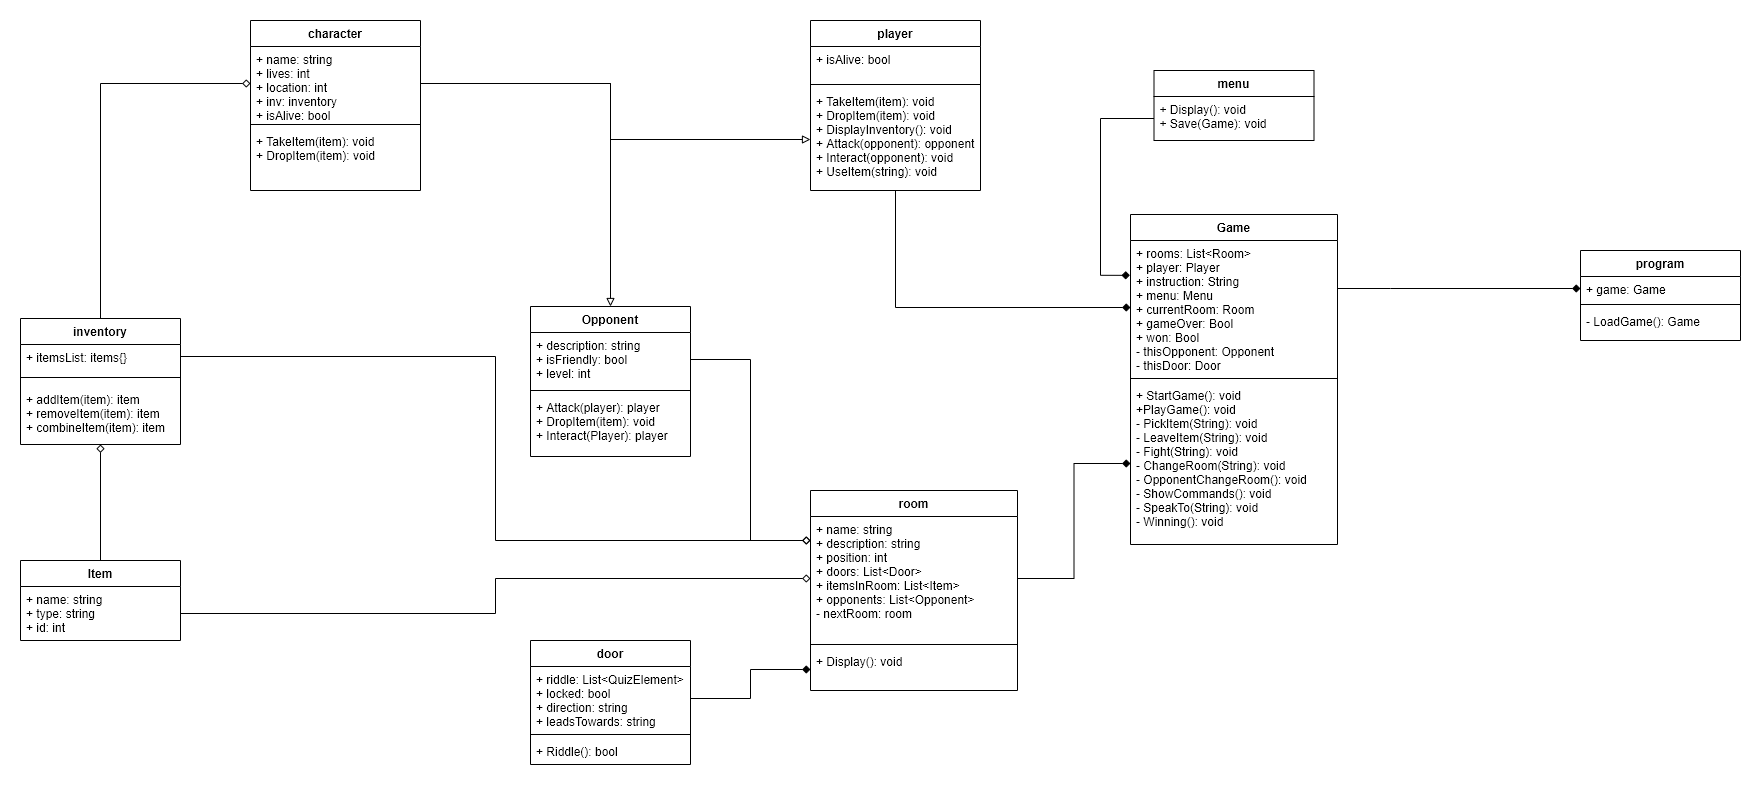

The diagram above was exported from draw.io. Its source (the exported page's mxGraphModel, read from the mxfile embedded in the PNG):
<mxGraphModel dx="2207" dy="1458" grid="1" gridSize="10" guides="1" tooltips="1" connect="1" arrows="1" fold="1" page="1" pageScale="1" pageWidth="1169" pageHeight="827" math="0" shadow="0">
  <root>
    <mxCell id="nQv-gX6mVn2VLJbECf6E-0" />
    <mxCell id="nQv-gX6mVn2VLJbECf6E-1" parent="nQv-gX6mVn2VLJbECf6E-0" />
    <mxCell id="nQv-gX6mVn2VLJbECf6E-2" value="Item" style="swimlane;fontStyle=1;align=center;verticalAlign=top;childLayout=stackLayout;horizontal=1;startSize=26;horizontalStack=0;resizeParent=1;resizeParentMax=0;resizeLast=0;collapsible=1;marginBottom=0;gradientColor=#ffffff;" parent="nQv-gX6mVn2VLJbECf6E-1" vertex="1">
      <mxGeometry x="-50" y="330" width="160" height="80" as="geometry" />
    </mxCell>
    <mxCell id="nQv-gX6mVn2VLJbECf6E-3" value="+ name: string&#10;+ type: string&#10;+ id: int" style="text;strokeColor=none;fillColor=none;align=left;verticalAlign=top;spacingLeft=4;spacingRight=4;overflow=hidden;rotatable=0;points=[[0,0.5],[1,0.5]];portConstraint=eastwest;" parent="nQv-gX6mVn2VLJbECf6E-2" vertex="1">
      <mxGeometry y="26" width="160" height="54" as="geometry" />
    </mxCell>
    <mxCell id="nQv-gX6mVn2VLJbECf6E-6" value="Opponent" style="swimlane;fontStyle=1;align=center;verticalAlign=top;childLayout=stackLayout;horizontal=1;startSize=26;horizontalStack=0;resizeParent=1;resizeParentMax=0;resizeLast=0;collapsible=1;marginBottom=0;gradientColor=#ffffff;" parent="nQv-gX6mVn2VLJbECf6E-1" vertex="1">
      <mxGeometry x="460" y="76" width="160" height="150" as="geometry" />
    </mxCell>
    <mxCell id="nQv-gX6mVn2VLJbECf6E-7" value="+ description: string&#10;+ isFriendly: bool&#10;+ level: int&#10;" style="text;strokeColor=none;fillColor=none;align=left;verticalAlign=top;spacingLeft=4;spacingRight=4;overflow=hidden;rotatable=0;points=[[0,0.5],[1,0.5]];portConstraint=eastwest;" parent="nQv-gX6mVn2VLJbECf6E-6" vertex="1">
      <mxGeometry y="26" width="160" height="54" as="geometry" />
    </mxCell>
    <mxCell id="nQv-gX6mVn2VLJbECf6E-8" value="" style="line;strokeWidth=1;fillColor=none;align=left;verticalAlign=middle;spacingTop=-1;spacingLeft=3;spacingRight=3;rotatable=0;labelPosition=right;points=[];portConstraint=eastwest;" parent="nQv-gX6mVn2VLJbECf6E-6" vertex="1">
      <mxGeometry y="80" width="160" height="8" as="geometry" />
    </mxCell>
    <mxCell id="nQv-gX6mVn2VLJbECf6E-9" value="+ Attack(player): player&#10;+ DropItem(item): void&#10;+ Interact(Player): player&#10;" style="text;strokeColor=none;fillColor=none;align=left;verticalAlign=top;spacingLeft=4;spacingRight=4;overflow=hidden;rotatable=0;points=[[0,0.5],[1,0.5]];portConstraint=eastwest;" parent="nQv-gX6mVn2VLJbECf6E-6" vertex="1">
      <mxGeometry y="88" width="160" height="62" as="geometry" />
    </mxCell>
    <mxCell id="OoMdEZ_1PmlsHMm-9fuj-20" style="edgeStyle=orthogonalEdgeStyle;rounded=0;orthogonalLoop=1;jettySize=auto;html=1;startArrow=none;startFill=0;endArrow=diamond;endFill=0;" parent="nQv-gX6mVn2VLJbECf6E-1" source="nQv-gX6mVn2VLJbECf6E-10" target="nv6QmyrR6VHBPSsjF_e--1" edge="1">
      <mxGeometry relative="1" as="geometry" />
    </mxCell>
    <mxCell id="OoMdEZ_1PmlsHMm-9fuj-22" style="edgeStyle=orthogonalEdgeStyle;rounded=0;orthogonalLoop=1;jettySize=auto;html=1;entryX=0.5;entryY=0;entryDx=0;entryDy=0;startArrow=diamond;startFill=0;endArrow=none;endFill=0;" parent="nQv-gX6mVn2VLJbECf6E-1" source="nQv-gX6mVn2VLJbECf6E-10" target="nQv-gX6mVn2VLJbECf6E-2" edge="1">
      <mxGeometry relative="1" as="geometry" />
    </mxCell>
    <mxCell id="nQv-gX6mVn2VLJbECf6E-10" value="inventory" style="swimlane;fontStyle=1;align=center;verticalAlign=top;childLayout=stackLayout;horizontal=1;startSize=26;horizontalStack=0;resizeParent=1;resizeParentMax=0;resizeLast=0;collapsible=1;marginBottom=0;gradientColor=#ffffff;" parent="nQv-gX6mVn2VLJbECf6E-1" vertex="1">
      <mxGeometry x="-50" y="88" width="160" height="126" as="geometry" />
    </mxCell>
    <mxCell id="nQv-gX6mVn2VLJbECf6E-11" value="+ itemsList: items{}" style="text;strokeColor=none;fillColor=none;align=left;verticalAlign=top;spacingLeft=4;spacingRight=4;overflow=hidden;rotatable=0;points=[[0,0.5],[1,0.5]];portConstraint=eastwest;" parent="nQv-gX6mVn2VLJbECf6E-10" vertex="1">
      <mxGeometry y="26" width="160" height="24" as="geometry" />
    </mxCell>
    <mxCell id="nQv-gX6mVn2VLJbECf6E-12" value="" style="line;strokeWidth=1;fillColor=none;align=left;verticalAlign=middle;spacingTop=-1;spacingLeft=3;spacingRight=3;rotatable=0;labelPosition=right;points=[];portConstraint=eastwest;" parent="nQv-gX6mVn2VLJbECf6E-10" vertex="1">
      <mxGeometry y="50" width="160" height="18" as="geometry" />
    </mxCell>
    <mxCell id="nQv-gX6mVn2VLJbECf6E-13" value="+ addItem(item): item&#10;+ removeItem(item): item&#10;+ combineItem(item): item" style="text;strokeColor=none;fillColor=none;align=left;verticalAlign=top;spacingLeft=4;spacingRight=4;overflow=hidden;rotatable=0;points=[[0,0.5],[1,0.5]];portConstraint=eastwest;" parent="nQv-gX6mVn2VLJbECf6E-10" vertex="1">
      <mxGeometry y="68" width="160" height="58" as="geometry" />
    </mxCell>
    <mxCell id="nQv-gX6mVn2VLJbECf6E-14" value="room" style="swimlane;fontStyle=1;align=center;verticalAlign=top;childLayout=stackLayout;horizontal=1;startSize=26;horizontalStack=0;resizeParent=1;resizeParentMax=0;resizeLast=0;collapsible=1;marginBottom=0;gradientColor=#ffffff;" parent="nQv-gX6mVn2VLJbECf6E-1" vertex="1">
      <mxGeometry x="740" y="260" width="207" height="200" as="geometry" />
    </mxCell>
    <mxCell id="nQv-gX6mVn2VLJbECf6E-15" value="+ name: string&#10;+ description: string&#10;+ position: int&#10;+ doors: List&lt;Door&gt;&#10;+ itemsInRoom: List&lt;Item&gt;&#10;+ opponents: List&lt;Opponent&gt;&#10;- nextRoom: room" style="text;strokeColor=none;fillColor=none;align=left;verticalAlign=top;spacingLeft=4;spacingRight=4;overflow=hidden;rotatable=0;points=[[0,0.5],[1,0.5]];portConstraint=eastwest;" parent="nQv-gX6mVn2VLJbECf6E-14" vertex="1">
      <mxGeometry y="26" width="207" height="124" as="geometry" />
    </mxCell>
    <mxCell id="nQv-gX6mVn2VLJbECf6E-16" value="" style="line;strokeWidth=1;fillColor=none;align=left;verticalAlign=middle;spacingTop=-1;spacingLeft=3;spacingRight=3;rotatable=0;labelPosition=right;points=[];portConstraint=eastwest;" parent="nQv-gX6mVn2VLJbECf6E-14" vertex="1">
      <mxGeometry y="150" width="207" height="8" as="geometry" />
    </mxCell>
    <mxCell id="nQv-gX6mVn2VLJbECf6E-17" value="+ Display(): void" style="text;strokeColor=none;fillColor=none;align=left;verticalAlign=top;spacingLeft=4;spacingRight=4;overflow=hidden;rotatable=0;points=[[0,0.5],[1,0.5]];portConstraint=eastwest;" parent="nQv-gX6mVn2VLJbECf6E-14" vertex="1">
      <mxGeometry y="158" width="207" height="42" as="geometry" />
    </mxCell>
    <mxCell id="nQv-gX6mVn2VLJbECf6E-18" value="program" style="swimlane;fontStyle=1;align=center;verticalAlign=top;childLayout=stackLayout;horizontal=1;startSize=26;horizontalStack=0;resizeParent=1;resizeParentMax=0;resizeLast=0;collapsible=1;marginBottom=0;gradientColor=#ffffff;" parent="nQv-gX6mVn2VLJbECf6E-1" vertex="1">
      <mxGeometry x="1510" y="20" width="160" height="90" as="geometry" />
    </mxCell>
    <mxCell id="nQv-gX6mVn2VLJbECf6E-19" value="+ game: Game" style="text;strokeColor=none;fillColor=none;align=left;verticalAlign=top;spacingLeft=4;spacingRight=4;overflow=hidden;rotatable=0;points=[[0,0.5],[1,0.5]];portConstraint=eastwest;" parent="nQv-gX6mVn2VLJbECf6E-18" vertex="1">
      <mxGeometry y="26" width="160" height="24" as="geometry" />
    </mxCell>
    <mxCell id="nQv-gX6mVn2VLJbECf6E-20" value="" style="line;strokeWidth=1;fillColor=none;align=left;verticalAlign=middle;spacingTop=-1;spacingLeft=3;spacingRight=3;rotatable=0;labelPosition=right;points=[];portConstraint=eastwest;" parent="nQv-gX6mVn2VLJbECf6E-18" vertex="1">
      <mxGeometry y="50" width="160" height="8" as="geometry" />
    </mxCell>
    <mxCell id="nQv-gX6mVn2VLJbECf6E-21" value="- LoadGame(): Game&#10;" style="text;strokeColor=none;fillColor=none;align=left;verticalAlign=top;spacingLeft=4;spacingRight=4;overflow=hidden;rotatable=0;points=[[0,0.5],[1,0.5]];portConstraint=eastwest;" parent="nQv-gX6mVn2VLJbECf6E-18" vertex="1">
      <mxGeometry y="58" width="160" height="32" as="geometry" />
    </mxCell>
    <mxCell id="OoMdEZ_1PmlsHMm-9fuj-14" style="edgeStyle=orthogonalEdgeStyle;rounded=0;orthogonalLoop=1;jettySize=auto;html=1;endArrow=diamond;endFill=1;" parent="nQv-gX6mVn2VLJbECf6E-1" source="nQv-gX6mVn2VLJbECf6E-22" target="OoMdEZ_1PmlsHMm-9fuj-7" edge="1">
      <mxGeometry relative="1" as="geometry" />
    </mxCell>
    <mxCell id="nQv-gX6mVn2VLJbECf6E-22" value="player" style="swimlane;fontStyle=1;align=center;verticalAlign=top;childLayout=stackLayout;horizontal=1;startSize=26;horizontalStack=0;resizeParent=1;resizeParentMax=0;resizeLast=0;collapsible=1;marginBottom=0;gradientColor=#ffffff;" parent="nQv-gX6mVn2VLJbECf6E-1" vertex="1">
      <mxGeometry x="740" y="-210" width="170" height="170" as="geometry" />
    </mxCell>
    <mxCell id="nQv-gX6mVn2VLJbECf6E-23" value="+ isAlive: bool" style="text;strokeColor=none;fillColor=none;align=left;verticalAlign=top;spacingLeft=4;spacingRight=4;overflow=hidden;rotatable=0;points=[[0,0.5],[1,0.5]];portConstraint=eastwest;" parent="nQv-gX6mVn2VLJbECf6E-22" vertex="1">
      <mxGeometry y="26" width="170" height="34" as="geometry" />
    </mxCell>
    <mxCell id="nQv-gX6mVn2VLJbECf6E-24" value="" style="line;strokeWidth=1;fillColor=none;align=left;verticalAlign=middle;spacingTop=-1;spacingLeft=3;spacingRight=3;rotatable=0;labelPosition=right;points=[];portConstraint=eastwest;" parent="nQv-gX6mVn2VLJbECf6E-22" vertex="1">
      <mxGeometry y="60" width="170" height="8" as="geometry" />
    </mxCell>
    <mxCell id="nQv-gX6mVn2VLJbECf6E-25" value="+ TakeItem(item): void&#10;+ DropItem(item): void&#10;+ DisplayInventory(): void&#10;+ Attack(opponent): opponent&#10;+ Interact(opponent): void&#10;+ UseItem(string): void&#10;" style="text;strokeColor=none;fillColor=none;align=left;verticalAlign=top;spacingLeft=4;spacingRight=4;overflow=hidden;rotatable=0;points=[[0,0.5],[1,0.5]];portConstraint=eastwest;" parent="nQv-gX6mVn2VLJbECf6E-22" vertex="1">
      <mxGeometry y="68" width="170" height="102" as="geometry" />
    </mxCell>
    <mxCell id="6HXccMqpp0kAuzREQt5l-0" value="menu" style="swimlane;fontStyle=1;align=center;verticalAlign=top;childLayout=stackLayout;horizontal=1;startSize=26;horizontalStack=0;resizeParent=1;resizeParentMax=0;resizeLast=0;collapsible=1;marginBottom=0;gradientColor=#ffffff;" parent="nQv-gX6mVn2VLJbECf6E-1" vertex="1">
      <mxGeometry x="1083.5" y="-160" width="160" height="70" as="geometry" />
    </mxCell>
    <mxCell id="6HXccMqpp0kAuzREQt5l-3" value="+ Display(): void&#10;+ Save(Game): void&#10;" style="text;strokeColor=none;fillColor=none;align=left;verticalAlign=top;spacingLeft=4;spacingRight=4;overflow=hidden;rotatable=0;points=[[0,0.5],[1,0.5]];portConstraint=eastwest;" parent="6HXccMqpp0kAuzREQt5l-0" vertex="1">
      <mxGeometry y="26" width="160" height="44" as="geometry" />
    </mxCell>
    <mxCell id="nv6QmyrR6VHBPSsjF_e--0" value="character" style="swimlane;fontStyle=1;align=center;verticalAlign=top;childLayout=stackLayout;horizontal=1;startSize=26;horizontalStack=0;resizeParent=1;resizeParentMax=0;resizeLast=0;collapsible=1;marginBottom=0;gradientColor=#ffffff;" parent="nQv-gX6mVn2VLJbECf6E-1" vertex="1">
      <mxGeometry x="180" y="-210" width="170" height="170" as="geometry" />
    </mxCell>
    <mxCell id="nv6QmyrR6VHBPSsjF_e--1" value="+ name: string&#10;+ lives: int&#10;+ location: int&#10;+ inv: inventory&#10;+ isAlive: bool" style="text;strokeColor=none;fillColor=none;align=left;verticalAlign=top;spacingLeft=4;spacingRight=4;overflow=hidden;rotatable=0;points=[[0,0.5],[1,0.5]];portConstraint=eastwest;" parent="nv6QmyrR6VHBPSsjF_e--0" vertex="1">
      <mxGeometry y="26" width="170" height="74" as="geometry" />
    </mxCell>
    <mxCell id="nv6QmyrR6VHBPSsjF_e--2" value="" style="line;strokeWidth=1;fillColor=none;align=left;verticalAlign=middle;spacingTop=-1;spacingLeft=3;spacingRight=3;rotatable=0;labelPosition=right;points=[];portConstraint=eastwest;" parent="nv6QmyrR6VHBPSsjF_e--0" vertex="1">
      <mxGeometry y="100" width="170" height="8" as="geometry" />
    </mxCell>
    <mxCell id="nv6QmyrR6VHBPSsjF_e--3" value="+ TakeItem(item): void&#10;+ DropItem(item): void" style="text;strokeColor=none;fillColor=none;align=left;verticalAlign=top;spacingLeft=4;spacingRight=4;overflow=hidden;rotatable=0;points=[[0,0.5],[1,0.5]];portConstraint=eastwest;" parent="nv6QmyrR6VHBPSsjF_e--0" vertex="1">
      <mxGeometry y="108" width="170" height="62" as="geometry" />
    </mxCell>
    <mxCell id="nv6QmyrR6VHBPSsjF_e--28" style="edgeStyle=orthogonalEdgeStyle;rounded=0;orthogonalLoop=1;jettySize=auto;html=1;entryX=0;entryY=0.25;entryDx=0;entryDy=0;startArrow=none;startFill=0;endArrow=diamond;endFill=0;" parent="nQv-gX6mVn2VLJbECf6E-1" source="nQv-gX6mVn2VLJbECf6E-7" target="nQv-gX6mVn2VLJbECf6E-14" edge="1">
      <mxGeometry relative="1" as="geometry" />
    </mxCell>
    <mxCell id="1Ha2PSlMU_i1gdC2JMqG-0" value="door" style="swimlane;fontStyle=1;align=center;verticalAlign=top;childLayout=stackLayout;horizontal=1;startSize=26;horizontalStack=0;resizeParent=1;resizeParentMax=0;resizeLast=0;collapsible=1;marginBottom=0;gradientColor=#ffffff;" parent="nQv-gX6mVn2VLJbECf6E-1" vertex="1">
      <mxGeometry x="460" y="410" width="160" height="124" as="geometry" />
    </mxCell>
    <mxCell id="1Ha2PSlMU_i1gdC2JMqG-1" value="+ riddle: List&lt;QuizElement&gt;&#10;+ locked: bool&#10;+ direction: string&#10;+ leadsTowards: string" style="text;strokeColor=none;fillColor=none;align=left;verticalAlign=top;spacingLeft=4;spacingRight=4;overflow=hidden;rotatable=0;points=[[0,0.5],[1,0.5]];portConstraint=eastwest;" parent="1Ha2PSlMU_i1gdC2JMqG-0" vertex="1">
      <mxGeometry y="26" width="160" height="64" as="geometry" />
    </mxCell>
    <mxCell id="1Ha2PSlMU_i1gdC2JMqG-2" value="" style="line;strokeWidth=1;fillColor=none;align=left;verticalAlign=middle;spacingTop=-1;spacingLeft=3;spacingRight=3;rotatable=0;labelPosition=right;points=[];portConstraint=eastwest;" parent="1Ha2PSlMU_i1gdC2JMqG-0" vertex="1">
      <mxGeometry y="90" width="160" height="8" as="geometry" />
    </mxCell>
    <mxCell id="1Ha2PSlMU_i1gdC2JMqG-3" value="+ Riddle(): bool" style="text;strokeColor=none;fillColor=none;align=left;verticalAlign=top;spacingLeft=4;spacingRight=4;overflow=hidden;rotatable=0;points=[[0,0.5],[1,0.5]];portConstraint=eastwest;" parent="1Ha2PSlMU_i1gdC2JMqG-0" vertex="1">
      <mxGeometry y="98" width="160" height="26" as="geometry" />
    </mxCell>
    <mxCell id="1Ha2PSlMU_i1gdC2JMqG-4" style="edgeStyle=orthogonalEdgeStyle;rounded=0;orthogonalLoop=1;jettySize=auto;html=1;endArrow=diamond;endFill=1;startArrow=none;startFill=0;" parent="nQv-gX6mVn2VLJbECf6E-1" source="1Ha2PSlMU_i1gdC2JMqG-1" target="nQv-gX6mVn2VLJbECf6E-17" edge="1">
      <mxGeometry relative="1" as="geometry" />
    </mxCell>
    <mxCell id="1Ha2PSlMU_i1gdC2JMqG-6" style="edgeStyle=orthogonalEdgeStyle;rounded=0;orthogonalLoop=1;jettySize=auto;html=1;endArrow=diamond;endFill=0;" parent="nQv-gX6mVn2VLJbECf6E-1" source="nQv-gX6mVn2VLJbECf6E-11" edge="1">
      <mxGeometry relative="1" as="geometry">
        <Array as="points">
          <mxPoint x="425" y="126" />
          <mxPoint x="425" y="310" />
          <mxPoint x="740" y="310" />
        </Array>
        <mxPoint x="740" y="310" as="targetPoint" />
      </mxGeometry>
    </mxCell>
    <mxCell id="OoMdEZ_1PmlsHMm-9fuj-13" style="edgeStyle=orthogonalEdgeStyle;rounded=0;orthogonalLoop=1;jettySize=auto;html=1;entryX=0;entryY=0.5;entryDx=0;entryDy=0;endArrow=diamond;endFill=1;" parent="nQv-gX6mVn2VLJbECf6E-1" source="OoMdEZ_1PmlsHMm-9fuj-6" target="nQv-gX6mVn2VLJbECf6E-19" edge="1">
      <mxGeometry relative="1" as="geometry">
        <Array as="points">
          <mxPoint x="1320" y="58" />
          <mxPoint x="1320" y="58" />
        </Array>
      </mxGeometry>
    </mxCell>
    <mxCell id="OoMdEZ_1PmlsHMm-9fuj-6" value="Game" style="swimlane;fontStyle=1;align=center;verticalAlign=top;childLayout=stackLayout;horizontal=1;startSize=26;horizontalStack=0;resizeParent=1;resizeParentMax=0;resizeLast=0;collapsible=1;marginBottom=0;gradientColor=#ffffff;" parent="nQv-gX6mVn2VLJbECf6E-1" vertex="1">
      <mxGeometry x="1060" y="-16" width="207" height="330" as="geometry" />
    </mxCell>
    <mxCell id="OoMdEZ_1PmlsHMm-9fuj-7" value="+ rooms: List&lt;Room&gt;&#10;+ player: Player&#10;+ instruction: String&#10;+ menu: Menu&#10;+ currentRoom: Room&#10;+ gameOver: Bool&#10;+ won: Bool&#10;- thisOpponent: Opponent&#10;- thisDoor: Door" style="text;strokeColor=none;fillColor=none;align=left;verticalAlign=top;spacingLeft=4;spacingRight=4;overflow=hidden;rotatable=0;points=[[0,0.5],[1,0.5]];portConstraint=eastwest;" parent="OoMdEZ_1PmlsHMm-9fuj-6" vertex="1">
      <mxGeometry y="26" width="207" height="134" as="geometry" />
    </mxCell>
    <mxCell id="OoMdEZ_1PmlsHMm-9fuj-8" value="" style="line;strokeWidth=1;fillColor=none;align=left;verticalAlign=middle;spacingTop=-1;spacingLeft=3;spacingRight=3;rotatable=0;labelPosition=right;points=[];portConstraint=eastwest;" parent="OoMdEZ_1PmlsHMm-9fuj-6" vertex="1">
      <mxGeometry y="160" width="207" height="8" as="geometry" />
    </mxCell>
    <mxCell id="OoMdEZ_1PmlsHMm-9fuj-9" value="+ StartGame(): void&#10;+PlayGame(): void&#10;- PickItem(String): void&#10;- LeaveItem(String): void&#10;- Fight(String): void&#10;- ChangeRoom(String): void&#10;- OpponentChangeRoom(): void&#10;- ShowCommands(): void&#10;- SpeakTo(String): void&#10;- Winning(): void&#10;" style="text;strokeColor=none;fillColor=none;align=left;verticalAlign=top;spacingLeft=4;spacingRight=4;overflow=hidden;rotatable=0;points=[[0,0.5],[1,0.5]];portConstraint=eastwest;" parent="OoMdEZ_1PmlsHMm-9fuj-6" vertex="1">
      <mxGeometry y="168" width="207" height="162" as="geometry" />
    </mxCell>
    <mxCell id="OoMdEZ_1PmlsHMm-9fuj-16" style="edgeStyle=orthogonalEdgeStyle;rounded=0;orthogonalLoop=1;jettySize=auto;html=1;endArrow=diamond;endFill=1;" parent="nQv-gX6mVn2VLJbECf6E-1" source="nQv-gX6mVn2VLJbECf6E-15" target="OoMdEZ_1PmlsHMm-9fuj-9" edge="1">
      <mxGeometry relative="1" as="geometry" />
    </mxCell>
    <mxCell id="OoMdEZ_1PmlsHMm-9fuj-18" style="edgeStyle=orthogonalEdgeStyle;rounded=0;orthogonalLoop=1;jettySize=auto;html=1;entryX=0;entryY=0.5;entryDx=0;entryDy=0;endArrow=block;endFill=0;startArrow=none;startFill=0;" parent="nQv-gX6mVn2VLJbECf6E-1" source="nv6QmyrR6VHBPSsjF_e--1" target="nQv-gX6mVn2VLJbECf6E-25" edge="1">
      <mxGeometry relative="1" as="geometry">
        <Array as="points">
          <mxPoint x="540" y="-147" />
          <mxPoint x="540" y="-91" />
        </Array>
      </mxGeometry>
    </mxCell>
    <mxCell id="OoMdEZ_1PmlsHMm-9fuj-19" style="edgeStyle=orthogonalEdgeStyle;rounded=0;orthogonalLoop=1;jettySize=auto;html=1;entryX=0.5;entryY=0;entryDx=0;entryDy=0;endArrow=block;endFill=0;startArrow=none;startFill=0;" parent="nQv-gX6mVn2VLJbECf6E-1" source="nv6QmyrR6VHBPSsjF_e--1" target="nQv-gX6mVn2VLJbECf6E-6" edge="1">
      <mxGeometry relative="1" as="geometry" />
    </mxCell>
    <mxCell id="OoMdEZ_1PmlsHMm-9fuj-23" style="edgeStyle=orthogonalEdgeStyle;rounded=0;orthogonalLoop=1;jettySize=auto;html=1;startArrow=none;startFill=0;endArrow=diamond;endFill=0;" parent="nQv-gX6mVn2VLJbECf6E-1" source="nQv-gX6mVn2VLJbECf6E-3" target="nQv-gX6mVn2VLJbECf6E-15" edge="1">
      <mxGeometry relative="1" as="geometry" />
    </mxCell>
    <mxCell id="YYzbMXNX0h3iY7Hdt3pd-1" style="edgeStyle=orthogonalEdgeStyle;rounded=0;orthogonalLoop=1;jettySize=auto;html=1;startArrow=none;startFill=0;endArrow=diamond;endFill=1;entryX=-0.003;entryY=0.26;entryDx=0;entryDy=0;entryPerimeter=0;" parent="nQv-gX6mVn2VLJbECf6E-1" source="6HXccMqpp0kAuzREQt5l-3" target="OoMdEZ_1PmlsHMm-9fuj-7" edge="1">
      <mxGeometry relative="1" as="geometry">
        <mxPoint x="1164" y="-90" as="sourcePoint" />
        <Array as="points">
          <mxPoint x="1030" y="-112" />
          <mxPoint x="1030" y="45" />
        </Array>
      </mxGeometry>
    </mxCell>
  </root>
</mxGraphModel>